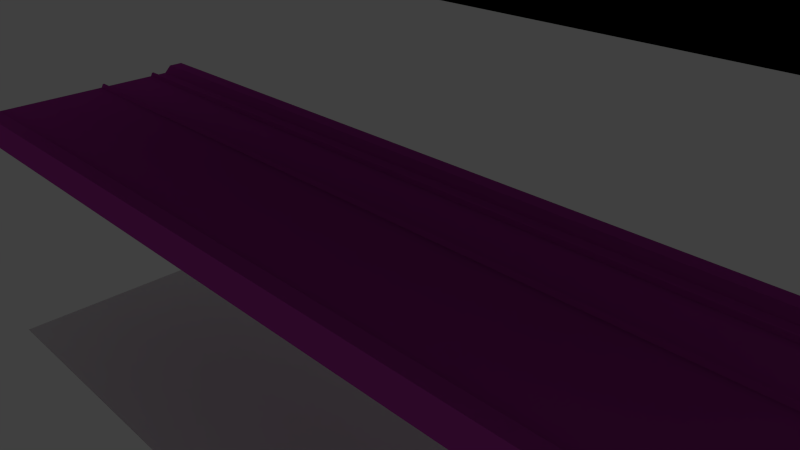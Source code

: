 # Source: trim07.blend  (saved by Blender 2.74.0; exported with 4.5.12 LTS)
import bpy
from mathutils import Matrix  # noqa: F401  (used for matrix-valued properties, if any)

bpy.ops.wm.read_factory_settings(use_empty=True)
scene = bpy.context.scene
scene.name = 'Scene'

# ---- collections
col_collection_1 = bpy.data.collections.new('Collection 1'); scene.collection.children.link(col_collection_1)

# ---- materials (node trees are filled in below, after node groups)
mat_trim07 = bpy.data.materials.new('trim07')
mat_trim07.alpha_threshold = 0.0
mat_trim07.use_transparent_shadow = False
mat_trim07.preview_render_type = 'FLAT'
mat_trim07.roughness = 0.5
mat_metal01 = bpy.data.materials.new('metal01')
mat_metal01.alpha_threshold = 0.0
mat_metal01.use_transparent_shadow = False
mat_metal01.diffuse_color = (0.5, 0.04665, 0.4079, 1.0)
mat_metal01.roughness = 0.5
mat_output = bpy.data.materials.new('output')
mat_output.alpha_threshold = 0.0
mat_output.use_transparent_shadow = False
mat_output.diffuse_color = (0.0, 0.0, 0.0, 1.0)
mat_output.roughness = 0.5

# ---- material node trees

# ---- world
world_world = bpy.data.worlds.new('World'); scene.world = world_world
world_world.color = (0.05088, 0.05088, 0.05088)
world_world.use_sun_shadow = False
world_world.sun_shadow_jitter_overblur = 0.0
world_world.cycles.sampling_method = 'MANUAL'
world_world.cycles.sample_map_resolution = 256

# ---- cameras
cam_camera = bpy.data.cameras.new('Camera')
cam_camera.clip_end = 100.0
cam_camera.lens = 35.0
cam_camera.sensor_width = 32.0
cam_camera.sensor_height = 18.0
cam_camera.ortho_scale = 7.314
cam_camera.dof.focus_distance = 0.0
cam_camera.dof.aperture_fstop = 128.0

# ---- lights
light_lamp = bpy.data.lights.new('Lamp', 'POINT')
light_lamp.transmission_factor = 0.0
light_lamp.cutoff_distance = 30.0
light_lamp.energy = 100.0
light_lamp.shadow_buffer_clip_start = 1.001
light_lamp.shadow_soft_size = 0.1
light_lamp.shadow_maximum_resolution = 0.006
light_lamp.use_absolute_resolution = True
light_lamp.cycles.use_multiple_importance_sampling = False

# ---- meshes
me_plane_002 = bpy.data.meshes.new('Plane.002')
me_plane_002.from_pydata([(-2.0, -8.0, 0.0), (2.0, -8.0, 0.0), (-2.0, 8.0, 0.0), (2.0, 8.0, 0.0)], [], [(0, 1, 3, 2)])
_uv = me_plane_002.uv_layers.new(name='UVMap')
_uv.uv.foreach_set('vector', [0.0, 1.0, 0.0, 0.0, 1.0, 0.0, 1.0, 1.0])
me_plane_002.materials.append(mat_trim07)
me_plane_002.use_remesh_preserve_volume = False
me_plane_002.use_remesh_preserve_attributes = False
me_plane_002.use_mirror_vertex_groups = False
me_plane_002.update()
me_plane_001 = bpy.data.meshes.new('Plane.001')
me_plane_001.from_pydata([(-2.0, -8.0, 0.0), (2.0, -8.0, 0.0), (-2.0, 8.0, 0.0), (2.0, 8.0, 0.0), (2.0, -8.0, 0.5), (2.0, 8.0, 0.5), (1.75, -8.0, 0.5), (1.75, 8.0, 0.5), (1.625, -8.0, 0.375), (1.625, 8.0, 0.375), (-2.0, -8.0, 0.5), (-2.0, 8.0, 0.5), (-1.75, -8.0, 0.5), (-1.75, 8.0, 0.5), (-1.625, -8.0, 0.375), (-1.625, 8.0, 0.375), (-0.2812, 8.0, 0.375), (-0.2812, -8.0, 0.375), (-1.406, -8.0, 0.375), (-1.406, 8.0, 0.375), (-1.375, -8.0, 0.4375), (-1.375, 8.0, 0.4375), (-1.344, -8.0, 0.4375), (-1.344, 8.0, 0.4375), (-1.312, -8.0, 0.375), (-1.312, 8.0, 0.375), (-0.375, -8.0, 0.375), (-0.375, 8.0, 0.375), (-0.3417, -8.0, 0.4375), (-0.3417, 8.0, 0.4375), (-0.3125, -8.0, 0.4375), (-0.3125, 8.0, 0.4375)], [], [(3, 5, 4, 1), (5, 7, 6, 4), (7, 9, 8, 6), (0, 10, 11, 2), (10, 12, 13, 11), (12, 14, 15, 13), (9, 16, 17, 8), (14, 18, 19, 15), (20, 22, 23, 21), (22, 24, 25, 23), (24, 26, 27, 25), (26, 28, 29, 27), (28, 30, 31, 29), (18, 20, 21, 19), (30, 17, 16, 31)])
me_plane_001.materials.append(mat_metal01)
me_plane_001.use_remesh_preserve_volume = False
me_plane_001.use_remesh_preserve_attributes = False
me_plane_001.use_mirror_vertex_groups = False
me_plane_001.update()
me_plane = bpy.data.meshes.new('Plane')
me_plane.from_pydata([(-2.0, -8.0, 0.0), (2.0, -8.0, 0.0), (-2.0, 8.0, 0.0), (2.0, 8.0, 0.0)], [], [(0, 1, 3, 2)])
_uv = me_plane.uv_layers.new(name='UVMap')
_uv.uv.foreach_set('vector', [0.0, 1.0, 0.0, 0.0, 1.0, 0.0, 1.0, 1.0])
me_plane.materials.append(mat_output)
me_plane.use_remesh_preserve_volume = False
me_plane.use_remesh_preserve_attributes = False
me_plane.use_mirror_vertex_groups = False
me_plane.update()

# ---- objects
ob_plane_002 = bpy.data.objects.new('Plane.002', me_plane_002)
ob_plane_001 = bpy.data.objects.new('Plane.001', me_plane_001)
ob_plane = bpy.data.objects.new('Plane', me_plane)
ob_lamp = bpy.data.objects.new('Lamp', light_lamp)
ob_camera = bpy.data.objects.new('Camera', cam_camera)

# ---- transforms, parenting, visibility, modifiers, constraints
ob_plane_002.location = (0.0, 0.0, -4.0)
ob_plane_002.rotation_euler = (0.0, -0.0, -1.571)
ob_plane_002.lineart.crease_threshold = 0.0
ob_plane_001.location = (0.0, 0.0, 0.0)
ob_plane_001.rotation_euler = (0.0, -0.0, -1.571)
ob_plane_001.lineart.crease_threshold = 0.0
ob_plane.location = (0.0, 0.0, 4.0)
ob_plane.rotation_euler = (0.0, -0.0, -1.571)
ob_plane.lineart.crease_threshold = 0.0
ob_lamp.location = (4.076, 1.005, 5.904)
ob_lamp.rotation_euler = (0.6503, 0.05522, 1.866)
ob_lamp.lock_rotations_4d = False
ob_lamp.empty_display_type = 'ARROWS'
ob_lamp.color = (0.0, 0.0, 0.0, 0.0)
ob_lamp.lineart.crease_threshold = 0.0
ob_camera.location = (7.481, -6.508, 5.344)
ob_camera.rotation_euler = (1.109, 0.01082, 0.8149)
ob_camera.lock_rotations_4d = False
ob_camera.empty_display_type = 'ARROWS'
ob_camera.color = (0.0, 0.0, 0.0, 0.0)
ob_camera.display_type = 'WIRE'
ob_camera.lineart.crease_threshold = 0.0

# ---- collection membership
col_collection_1.objects.link(ob_plane_002)
col_collection_1.objects.link(ob_plane_001)
col_collection_1.objects.link(ob_plane)
col_collection_1.objects.link(ob_lamp)
col_collection_1.objects.link(ob_camera)

# ---- scene / render settings (as saved in the file)
scene.camera = ob_camera
scene.frame_start = 1; scene.frame_end = 250; scene.frame_set(1)
scene.render.engine = 'BLENDER_EEVEE_NEXT'
scene.render.resolution_percentage = 50
scene.render.dither_intensity = 0.0
scene.render.use_bake_selected_to_active = True
scene.cycles.use_denoising = False
scene.cycles.samples = 10
scene.cycles.sampling_pattern = 'TABULATED_SOBOL'
scene.cycles.light_sampling_threshold = 0.0
scene.cycles.use_adaptive_sampling = False
scene.cycles.use_light_tree = False
scene.cycles.blur_glossy = 0.0
scene.cycles.pixel_filter_type = 'GAUSSIAN'
scene.cycles.sample_clamp_indirect = 0.0
scene.view_settings.view_transform = 'Standard'
bpy.context.view_layer.update()
